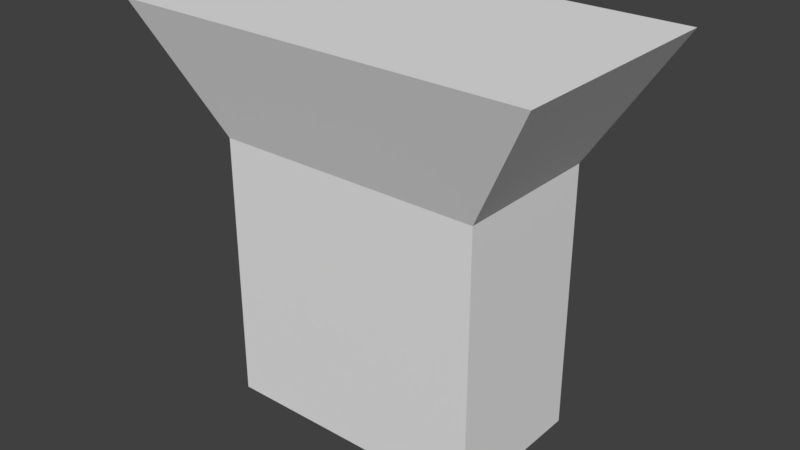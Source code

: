 # Source: HeadsetDummy.blend  (saved by Blender 2.79.0; exported with 4.5.12 LTS)
import bpy
from mathutils import Matrix  # noqa: F401  (used for matrix-valued properties, if any)

bpy.ops.wm.read_factory_settings(use_empty=True)
scene = bpy.context.scene
scene.name = 'Scene'

# ---- collections
col_collection_1 = bpy.data.collections.new('Collection 1'); scene.collection.children.link(col_collection_1)

# ---- materials (node trees are filled in below, after node groups)
mat_material = bpy.data.materials.new('Material')
mat_material.alpha_threshold = 0.0
mat_material.use_transparent_shadow = False
mat_material.roughness = 0.5
mat_material.line_color = (0.0, 0.0, 0.0, 1.0)

# ---- material node trees

# ---- world
world_world = bpy.data.worlds.new('World'); scene.world = world_world
world_world.color = (0.05088, 0.05088, 0.05088)
world_world.use_sun_shadow = False
world_world.sun_shadow_jitter_overblur = 0.0
world_world.cycles.sampling_method = 'MANUAL'

# ---- meshes
me_cube = bpy.data.meshes.new('Cube')
me_cube.from_pydata([(0.1, 0.05637, -0.09277), (0.1, -0.05637, -0.09277), (-0.1, -0.05637, -0.09277), (-0.1, 0.05637, -0.09277), (0.1, 0.05637, 0.1072), (0.1, -0.05637, 0.1072), (-0.1, -0.05637, 0.1072), (-0.1, 0.05637, 0.1072), (0.1536, 0.08658, 0.1988), (0.1536, -0.08658, 0.1988), (-0.1536, 0.08658, 0.1988), (-0.1536, -0.08658, 0.1988)], [], [(0, 1, 2, 3), (6, 5, 9, 11), (0, 4, 5, 1), (1, 5, 6, 2), (2, 6, 7, 3), (4, 0, 3, 7), (8, 10, 11, 9), (5, 4, 8, 9), (7, 6, 11, 10), (4, 7, 10, 8)])
me_cube.materials.append(mat_material)
me_cube.use_remesh_preserve_volume = False
me_cube.use_remesh_preserve_attributes = False
me_cube.use_mirror_vertex_groups = False
me_cube.update()

# ---- objects
ob_cube = bpy.data.objects.new('Cube', me_cube)

# ---- transforms, parenting, visibility, modifiers, constraints
ob_cube.location = (0.0, 0.0, 0.0)
ob_cube.lock_rotations_4d = False
ob_cube.empty_display_type = 'ARROWS'
ob_cube.lineart.crease_threshold = 0.0

# ---- collection membership
col_collection_1.objects.link(ob_cube)

# ---- scene / render settings (as saved in the file)
scene.frame_start = 1; scene.frame_end = 250; scene.frame_set(1)
scene.render.engine = 'BLENDER_EEVEE_NEXT'
scene.render.resolution_percentage = 50
scene.render.dither_intensity = 0.0
scene.cycles.use_denoising = False
scene.cycles.samples = 128
scene.cycles.sampling_pattern = 'TABULATED_SOBOL'
scene.cycles.use_adaptive_sampling = False
scene.cycles.use_light_tree = False
scene.cycles.blur_glossy = 0.0
scene.cycles.sample_clamp_indirect = 0.0
scene.view_settings.view_transform = 'Standard'
bpy.context.view_layer.update()

# ---- added for rendering (the .blend has no active camera and no usable light): camera, sun
cam_auto = bpy.data.cameras.new('AutoCamera')
cam_auto.lens = 50.0
cam_auto.sensor_width = 36.0
cam_auto.clip_end = 1000.0
ob_auto_camera = bpy.data.objects.new('AutoCamera', cam_auto)
scene.collection.objects.link(ob_auto_camera)
ob_auto_camera.location = (0.423318, -0.507982, 0.391663)
ob_auto_camera.rotation_euler = (1.09748, -7.21219e-08, 0.694738)
scene.camera = ob_auto_camera
light_auto_sun = bpy.data.lights.new('AutoSun', 'SUN')
light_auto_sun.energy = 3.0
light_auto_sun.angle = 0.0523599
ob_auto_sun = bpy.data.objects.new('AutoSun', light_auto_sun)
scene.collection.objects.link(ob_auto_sun)
ob_auto_sun.rotation_euler = (0.872665, 0.174533, 0.523599)
bpy.context.view_layer.update()

